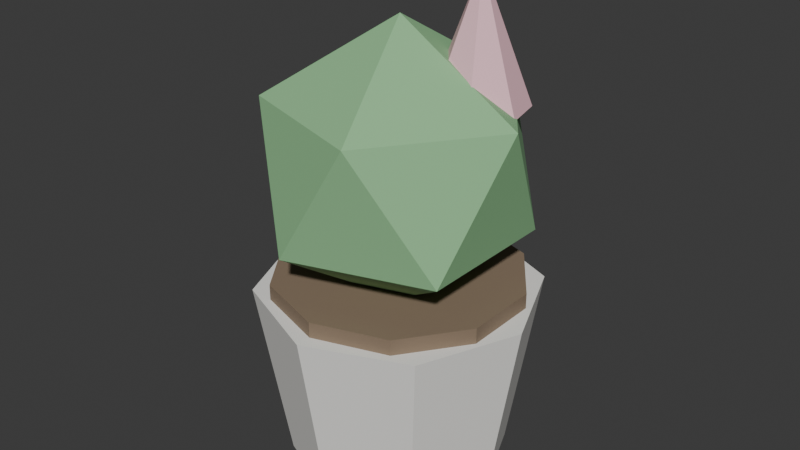 # Source: PLA_CENTRO_MESA_v01.blend  (saved by Blender 4.2.66; exported with 4.5.12 LTS)
import bpy
from mathutils import Matrix  # noqa: F401  (used for matrix-valued properties, if any)

bpy.ops.wm.read_factory_settings(use_empty=True)
scene = bpy.context.scene
scene.name = 'Scene'

# ---- collections
col_collection = bpy.data.collections.new('Collection'); scene.collection.children.link(col_collection)

# ---- materials (node trees are filled in below, after node groups)
mat_polyroom_pbr = bpy.data.materials.new('Polyroom_PBR')

# ---- material node trees
mat_polyroom_pbr.use_nodes = True; mat_polyroom_pbr.node_tree.nodes.clear()
_N = mat_polyroom_pbr.node_tree.nodes; _L = mat_polyroom_pbr.node_tree.links
n0 = _N.new('ShaderNodeOutputMaterial'); n0.name = 'Material Output'; n0.location = (400, 0)
n1 = _N.new('ShaderNodeBsdfPrincipled'); n1.name = 'Principled BSDF'; n1.location = (100, 0)
n1.inputs[2].default_value = 0.8
n2 = _N.new('ShaderNodeVertexColor'); n2.name = 'Color Attribute'; n2.location = (-100, 0)
n2.layer_name = 'Color'
_L.new(n2.outputs[0], n1.inputs[0])
_L.new(n1.outputs[0], n0.inputs[0])
n0.is_active_output = True

# ---- world
world_world = bpy.data.worlds.new('World'); scene.world = world_world
world_world.use_nodes = True; world_world.node_tree.nodes.clear()
_N = world_world.node_tree.nodes; _L = world_world.node_tree.links
n0 = _N.new('ShaderNodeOutputWorld'); n0.name = 'World Output'; n0.location = (300, 300)
n1 = _N.new('ShaderNodeBackground'); n1.name = 'Background'; n1.location = (10, 300)
n1.inputs[0].default_value = (0.05088, 0.05088, 0.05088, 1.0)
_L.new(n1.outputs[0], n0.inputs[0])
n0.is_active_output = True
world_world.color = (0.05088, 0.05088, 0.05088)
world_world.sun_shadow_jitter_overblur = 0.0

# ---- meshes
me_pla_centro_mesa_v01 = bpy.data.meshes.new('PLA_CENTRO_MESA_v01')
me_pla_centro_mesa_v01.from_pydata([(0.0, 0.0702, 0.0), (0.0, 0.09, 0.12), (0.04964, 0.04964, 0.0), (0.06364, 0.06364, 0.12), (0.0702, 0.0, 0.0), (0.09, 0.0, 0.12), (0.04964, -0.04964, 0.0), (0.06364, -0.06364, 0.12), (0.0, -0.0702, 0.0), (0.0, -0.09, 0.12), (-0.04964, -0.04964, 0.0), (-0.06364, -0.06364, 0.12), (-0.0702, 0.0, 0.0), (-0.09, 0.0, 0.12), (-0.04964, 0.04964, 0.0), (-0.06364, 0.06364, 0.12), (0.0, 0.08, 0.11), (0.0, 0.08, 0.13), (0.04702, 0.06472, 0.11), (0.04702, 0.06472, 0.13), (0.07608, 0.02472, 0.11), (0.07608, 0.02472, 0.13), (0.07608, -0.02472, 0.11), (0.07608, -0.02472, 0.13), (0.04702, -0.06472, 0.11), (0.04702, -0.06472, 0.13), (0.0, -0.08, 0.11), (0.0, -0.08, 0.13), (-0.04702, -0.06472, 0.11), (-0.04702, -0.06472, 0.13), (-0.07608, -0.02472, 0.11), (-0.07608, -0.02472, 0.13), (-0.07608, 0.02472, 0.11), (-0.07608, 0.02472, 0.13), (-0.04702, 0.06472, 0.11), (-0.04702, 0.06472, 0.13), (0.0, 0.0, 0.11), (0.06512, -0.04731, 0.1598), (-0.02487, -0.07656, 0.1598), (-0.0805, 0.0, 0.1598), (-0.02487, 0.07656, 0.1598), (0.06512, 0.04731, 0.1598), (0.02487, -0.07656, 0.2402), (-0.06512, -0.04731, 0.2402), (-0.06512, 0.04731, 0.2402), (0.02487, 0.07656, 0.2402), (0.0805, 0.0, 0.2402), (0.0, 0.0, 0.29), (0.04, 0.05, 0.24), (0.06345, 0.0387, 0.24), (0.06925, 0.01332, 0.24), (0.05302, -0.007029, 0.24), (0.02698, -0.007029, 0.24), (0.01075, 0.01332, 0.24), (0.01655, 0.0387, 0.24), (0.04, 0.02, 0.32)], [], [(0, 1, 3, 2), (2, 3, 5, 4), (4, 5, 7, 6), (6, 7, 9, 8), (8, 9, 11, 10), (10, 11, 13, 12), (3, 1, 15, 13, 11, 9, 7, 5), (12, 13, 15, 14), (14, 15, 1, 0), (0, 2, 4, 6, 8, 10, 12, 14), (16, 17, 19, 18), (18, 19, 21, 20), (20, 21, 23, 22), (22, 23, 25, 24), (24, 25, 27, 26), (26, 27, 29, 28), (28, 29, 31, 30), (30, 31, 33, 32), (19, 17, 35, 33, 31, 29, 27, 25, 23, 21), (32, 33, 35, 34), (34, 35, 17, 16), (16, 18, 20, 22, 24, 26, 28, 30, 32, 34), (36, 37, 38), (37, 36, 41), (36, 38, 39), (36, 39, 40), (36, 40, 41), (37, 41, 46), (38, 37, 42), (39, 38, 43), (40, 39, 44), (41, 40, 45), (37, 46, 42), (38, 42, 43), (39, 43, 44), (40, 44, 45), (41, 45, 46), (42, 46, 47), (43, 42, 47), (44, 43, 47), (45, 44, 47), (46, 45, 47), (48, 55, 49), (49, 55, 50), (50, 55, 51), (51, 55, 52), (52, 55, 53), (48, 49, 50, 51, 52, 53, 54), (53, 55, 54), (54, 55, 48)])
_uv = me_pla_centro_mesa_v01.uv_layers.new(name='UVMap')
_uv.uv.foreach_set('vector', [0.6784, 0.9557, 0.6974, 0.756, 0.7826, 0.7516, 0.7448, 0.9523, 0.5804, 0.5429, 0.7852, 0.5198, 0.7868, 0.6299, 0.5817, 0.6288, 0.5817, 0.6288, 0.7868, 0.6299, 0.7852, 0.736, 0.5804, 0.7115, 0.3094, 0.617, 0.5103, 0.583, 0.506, 0.6763, 0.3061, 0.6898, 0.3061, 0.6898, 0.506, 0.6763, 0.5103, 0.7923, 0.3094, 0.7802, 0.009328, 0.6073, 0.2121, 0.582, 0.2102, 0.6881, 0.007806, 0.69, 0.09061, 0.2905, 0.007806, 0.2077, 0.007806, 0.09061, 0.09061, 0.007806, 0.2077, 0.007806, 0.2905, 0.09061, 0.2905, 0.2077, 0.2077, 0.2905, 0.007806, 0.69, 0.2102, 0.6881, 0.2121, 0.7982, 0.009328, 0.7759, 0.5871, 0.9523, 0.5804, 0.7516, 0.6974, 0.756, 0.6784, 0.9557, 0.5804, 0.4396, 0.5804, 0.3483, 0.645, 0.2837, 0.7364, 0.2837, 0.801, 0.3483, 0.801, 0.4396, 0.7364, 0.5042, 0.645, 0.5042, 0.2661, 0.6476, 0.2322, 0.6474, 0.2277, 0.582, 0.2616, 0.5822, 0.5259, 0.5831, 0.5599, 0.583, 0.5616, 0.6532, 0.5276, 0.6532, 0.5276, 0.6532, 0.5616, 0.6532, 0.5616, 0.7371, 0.5276, 0.7372, 0.5276, 0.7372, 0.5616, 0.7371, 0.5599, 0.8029, 0.5259, 0.8029, 0.5284, 0.8194, 0.5622, 0.8185, 0.5597, 0.8893, 0.5259, 0.8901, 0.5259, 0.8901, 0.5597, 0.8893, 0.5622, 0.9732, 0.5284, 0.974, 0.957, 0.5204, 0.991, 0.5198, 0.9898, 0.5856, 0.9558, 0.5862, 0.9558, 0.5862, 0.9898, 0.5856, 0.991, 0.6696, 0.957, 0.6701, 0.4355, 0.2798, 0.3555, 0.2538, 0.3061, 0.1858, 0.3061, 0.1018, 0.3555, 0.03378, 0.4355, 0.007806, 0.5154, 0.03378, 0.5648, 0.1018, 0.5648, 0.1858, 0.5154, 0.2538, 0.2616, 0.802, 0.2277, 0.8018, 0.2322, 0.7313, 0.2661, 0.7315, 0.2661, 0.7315, 0.2322, 0.7313, 0.2322, 0.6474, 0.2661, 0.6476, 0.3555, 0.5415, 0.3061, 0.4735, 0.3061, 0.3894, 0.3555, 0.3214, 0.4355, 0.2954, 0.5154, 0.3214, 0.5648, 0.3894, 0.5648, 0.4735, 0.5154, 0.5415, 0.4355, 0.5674, 0.1447, 0.4363, 0.1024, 0.3061, 0.2554, 0.3558, 0.1024, 0.3061, 0.1447, 0.4363, 0.007806, 0.4363, 0.1447, 0.4363, 0.2554, 0.3558, 0.2554, 0.5167, 0.1447, 0.4363, 0.2554, 0.5167, 0.1024, 0.5664, 0.1447, 0.4363, 0.1024, 0.5664, 0.007806, 0.4363, 0.8436, 0.2214, 0.8436, 0.06073, 0.9813, 0.142, 0.8166, 0.4192, 0.8166, 0.2837, 0.9498, 0.3294, 0.8024, 0.6457, 0.8065, 0.5198, 0.9402, 0.5662, 0.8065, 0.7799, 0.8024, 0.6457, 0.9402, 0.7269, 0.9463, 0.7955, 0.9463, 0.9209, 0.8134, 0.8319, 0.8436, 0.2214, 0.9813, 0.142, 0.9779, 0.2679, 0.8166, 0.4192, 0.9498, 0.3294, 0.9601, 0.4897, 0.8024, 0.6457, 0.9402, 0.5662, 0.9402, 0.7269, 0.9463, 0.9209, 0.8024, 0.9922, 0.8134, 0.8319, 0.8436, 0.06073, 0.9779, 0.007806, 0.9813, 0.142, 0.828, 0.05752, 0.828, 0.2184, 0.7173, 0.138, 0.675, 0.007806, 0.828, 0.05752, 0.7173, 0.138, 0.5804, 0.138, 0.675, 0.007806, 0.7173, 0.138, 0.675, 0.2681, 0.5804, 0.138, 0.7173, 0.138, 0.828, 0.2184, 0.675, 0.2681, 0.7173, 0.138, 0.481, 0.942, 0.4375, 0.8079, 0.5103, 0.9336, 0.007806, 0.9486, 0.03648, 0.8138, 0.05134, 0.9478, 0.05134, 0.9478, 0.03648, 0.8138, 0.08469, 0.9486, 0.3061, 0.9508, 0.3061, 0.8079, 0.348, 0.9419, 0.348, 0.9419, 0.3061, 0.8079, 0.382, 0.9313, 0.1973, 0.8635, 0.1781, 0.9034, 0.1349, 0.9133, 0.1003, 0.8857, 0.1003, 0.8414, 0.1349, 0.8138, 0.1781, 0.8237, 0.2228, 0.9563, 0.2228, 0.8176, 0.2661, 0.9517, 0.4375, 0.9497, 0.4375, 0.8079, 0.481, 0.942])
_ca = me_pla_centro_mesa_v01.color_attributes.new('Color', 'FLOAT_COLOR', 'POINT')
_ca.data.foreach_set('color', [0.88, 0.87, 0.83, 1.0, 0.88, 0.87, 0.83, 1.0, 0.88, 0.87, 0.83, 1.0, 0.88, 0.87, 0.83, 1.0, 0.88, 0.87, 0.83, 1.0, 0.88, 0.87, 0.83, 1.0, 0.88, 0.87, 0.83, 1.0, 0.88, 0.87, 0.83, 1.0, 0.88, 0.87, 0.83, 1.0, 0.88, 0.87, 0.83, 1.0, 0.88, 0.87, 0.83, 1.0, 0.88, 0.87, 0.83, 1.0, 0.88, 0.87, 0.83, 1.0, 0.88, 0.87, 0.83, 1.0, 0.88, 0.87, 0.83, 1.0, 0.88, 0.87, 0.83, 1.0, 0.25, 0.18, 0.12, 1.0, 0.25, 0.18, 0.12, 1.0, 0.25, 0.18, 0.12, 1.0, 0.25, 0.18, 0.12, 1.0, 0.25, 0.18, 0.12, 1.0, 0.25, 0.18, 0.12, 1.0, 0.25, 0.18, 0.12, 1.0, 0.25, 0.18, 0.12, 1.0, 0.25, 0.18, 0.12, 1.0, 0.25, 0.18, 0.12, 1.0, 0.25, 0.18, 0.12, 1.0, 0.25, 0.18, 0.12, 1.0, 0.25, 0.18, 0.12, 1.0, 0.25, 0.18, 0.12, 1.0, 0.25, 0.18, 0.12, 1.0, 0.25, 0.18, 0.12, 1.0, 0.25, 0.18, 0.12, 1.0, 0.25, 0.18, 0.12, 1.0, 0.25, 0.18, 0.12, 1.0, 0.25, 0.18, 0.12, 1.0, 0.28, 0.56, 0.28, 1.0, 0.28, 0.56, 0.28, 1.0, 0.28, 0.56, 0.28, 1.0, 0.28, 0.56, 0.28, 1.0, 0.28, 0.56, 0.28, 1.0, 0.28, 0.56, 0.28, 1.0, 0.28, 0.56, 0.28, 1.0, 0.28, 0.56, 0.28, 1.0, 0.28, 0.56, 0.28, 1.0, 0.28, 0.56, 0.28, 1.0, 0.28, 0.56, 0.28, 1.0, 0.28, 0.56, 0.28, 1.0, 0.92, 0.55, 0.62, 1.0, 0.92, 0.55, 0.62, 1.0, 0.92, 0.55, 0.62, 1.0, 0.92, 0.55, 0.62, 1.0, 0.92, 0.55, 0.62, 1.0, 0.92, 0.55, 0.62, 1.0, 0.92, 0.55, 0.62, 1.0, 0.92, 0.55, 0.62, 1.0])
me_pla_centro_mesa_v01.materials.append(mat_polyroom_pbr)
me_pla_centro_mesa_v01.update()

# ---- objects
ob_pla_centro_mesa_v01 = bpy.data.objects.new('PLA_CENTRO_MESA_v01', me_pla_centro_mesa_v01)

# ---- transforms, parenting, visibility, modifiers, constraints
ob_pla_centro_mesa_v01.location = (0.0, 0.0, 0.0)

# ---- collection membership
col_collection.objects.link(ob_pla_centro_mesa_v01)

# ---- scene / render settings (as saved in the file)
scene.frame_start = 1; scene.frame_end = 250; scene.frame_set(1)
scene.render.engine = 'BLENDER_EEVEE_NEXT'
bpy.context.view_layer.update()

# ---- added for rendering (the .blend has no active camera and no usable light): camera, sun
cam_auto = bpy.data.cameras.new('AutoCamera')
cam_auto.lens = 50.0
cam_auto.sensor_width = 36.0
cam_auto.clip_end = 1000.0
ob_auto_camera = bpy.data.objects.new('AutoCamera', cam_auto)
scene.collection.objects.link(ob_auto_camera)
ob_auto_camera.location = (0.378325, -0.45399, 0.46266)
ob_auto_camera.rotation_euler = (1.09748, -7.21219e-08, 0.694738)
scene.camera = ob_auto_camera
light_auto_sun = bpy.data.lights.new('AutoSun', 'SUN')
light_auto_sun.energy = 3.0
light_auto_sun.angle = 0.0523599
ob_auto_sun = bpy.data.objects.new('AutoSun', light_auto_sun)
scene.collection.objects.link(ob_auto_sun)
ob_auto_sun.rotation_euler = (0.872665, 0.174533, 0.523599)
bpy.context.view_layer.update()
